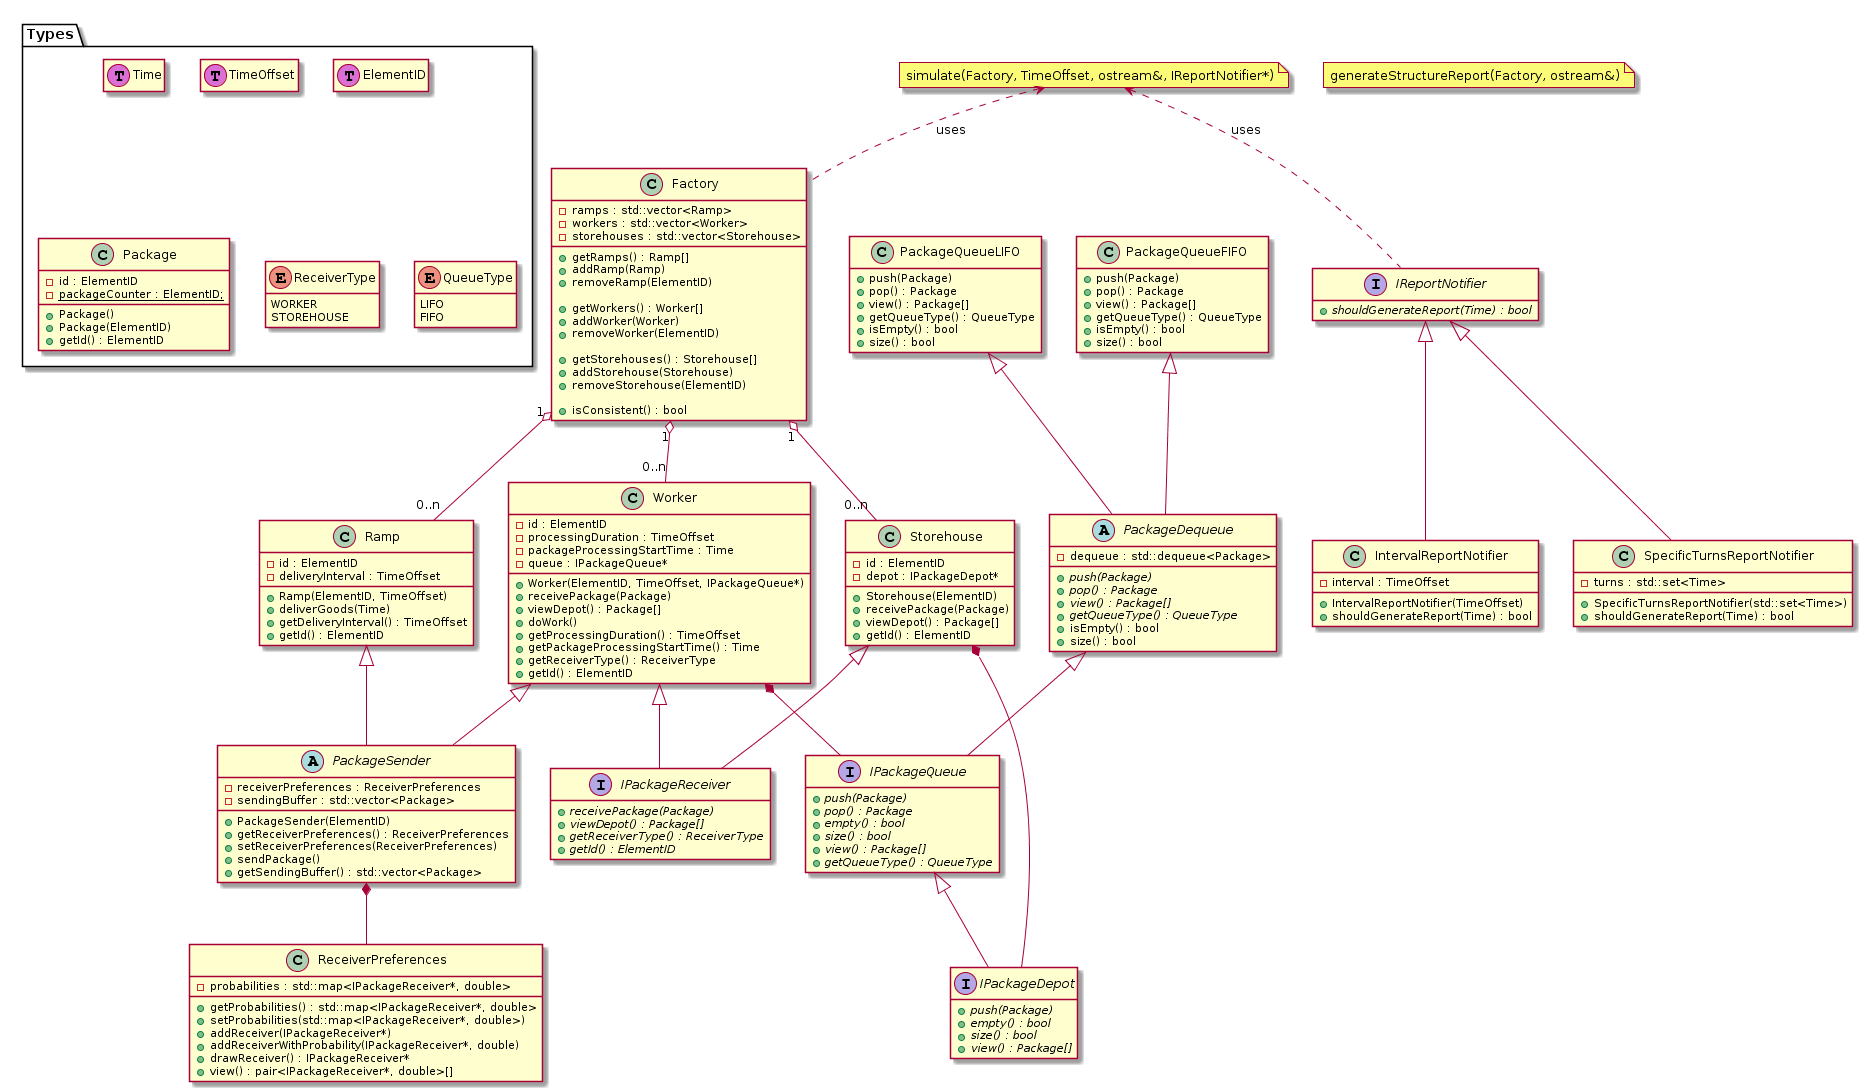

The diagram above was rendered by PlantUML. Its source (embedded in the PNG):
@startuml



hide empty members



interface IPackageReceiver {
	+ {abstract} receivePackage(Package)
	+ {abstract} viewDepot() : Package[]
	+ {abstract} getReceiverType() : ReceiverType
	+ {abstract} getId() : ElementID
}

class ReceiverPreferences {
	- probabilities : std::map<IPackageReceiver*, double>

	+ getProbabilities() : std::map<IPackageReceiver*, double>
	+ setProbabilities(std::map<IPackageReceiver*, double>)
	+ addReceiver(IPackageReceiver*)
	+ addReceiverWithProbability(IPackageReceiver*, double)
	+ drawReceiver() : IPackageReceiver*
	+ view() : pair<IPackageReceiver*, double>[]
}


abstract class PackageSender {
	- receiverPreferences : ReceiverPreferences
	- sendingBuffer : std::vector<Package>

	+ PackageSender(ElementID)
	+ getReceiverPreferences() : ReceiverPreferences
	+ setReceiverPreferences(ReceiverPreferences)
	+ sendPackage()
	+ getSendingBuffer() : std::vector<Package>
}

PackageSender *-- ReceiverPreferences


class Ramp {
	- id : ElementID
	- deliveryInterval : TimeOffset

	+ Ramp(ElementID, TimeOffset)
	+ deliverGoods(Time)
	+ getDeliveryInterval() : TimeOffset
	+ getId() : ElementID

}

Ramp <|-- PackageSender


class Worker {
	- id : ElementID
	- processingDuration : TimeOffset
	- packageProcessingStartTime : Time
	- queue : IPackageQueue*

	+ Worker(ElementID, TimeOffset, IPackageQueue*)
	+ receivePackage(Package)
	+ viewDepot() : Package[]
	+ doWork()
	+ getProcessingDuration() : TimeOffset
	+ getPackageProcessingStartTime() : Time
	+ getReceiverType() : ReceiverType
	+ getId() : ElementID
}

Worker <|-- PackageSender
Worker <|-- IPackageReceiver
Worker *-- IPackageQueue


interface IPackageDepot {
	{abstract} + push(Package)
	{abstract} + empty() : bool
	{abstract} + size() : bool
	{abstract} + view() : Package[]
} 

interface IPackageQueue {
	{abstract} + push(Package)
	{abstract} + pop() : Package
	{abstract} + empty() : bool
	{abstract} + size() : bool
	{abstract} + view() : Package[]
	{abstract} + getQueueType() : QueueType
} 

IPackageQueue <|-- IPackageDepot


class Storehouse {
	- id : ElementID
	- depot : IPackageDepot*

	+ Storehouse(ElementID)
	+ receivePackage(Package)
	+ viewDepot() : Package[]
	+ getId() : ElementID
}

Storehouse <|-- IPackageReceiver
Storehouse *-- IPackageDepot



abstract class PackageDequeue {
	- dequeue : std::dequeue<Package>

	{abstract} + push(Package)
	{abstract} + pop() : Package
	{abstract} + view() : Package[]
	{abstract} + getQueueType() : QueueType
	+ isEmpty() : bool
	+ size() : bool
}
PackageDequeue <|-- IPackageQueue

class PackageQueueFIFO {
	+ push(Package)
	+ pop() : Package
	+ view() : Package[]
	+ getQueueType() : QueueType
	+ isEmpty() : bool
	+ size() : bool
}
PackageQueueFIFO <|-- PackageDequeue

class PackageQueueLIFO {
	+ push(Package)
	+ pop() : Package
	+ view() : Package[]
	+ getQueueType() : QueueType
	+ isEmpty() : bool
	+ size() : bool
}
PackageQueueLIFO <|-- PackageDequeue




class Factory {
	- ramps : std::vector<Ramp>
	- workers : std::vector<Worker>
	- storehouses : std::vector<Storehouse>

	+ getRamps() : Ramp[]
	+ addRamp(Ramp)
	+ removeRamp(ElementID)

	+ getWorkers() : Worker[]
	+ addWorker(Worker)
	+ removeWorker(ElementID)

	+ getStorehouses() : Storehouse[]
	+ addStorehouse(Storehouse)
	+ removeStorehouse(ElementID)

	+ isConsistent() : bool
}

Factory "1" o-- "0..n" Ramp
Factory "1" o-- "0..n" Worker
Factory "1" o-- "0..n" Storehouse


note "generateStructureReport(Factory, ostream&)" as generateStructureReport


note "simulate(Factory, TimeOffset, ostream&, IReportNotifier*)" as simulate
simulate <.. Factory : uses
simulate <.. IReportNotifier : uses


interface IReportNotifier {
	+ {abstract} shouldGenerateReport(Time) : bool
}

class SpecificTurnsReportNotifier {
	- turns : std::set<Time>
	+ SpecificTurnsReportNotifier(std::set<Time>)
	+ shouldGenerateReport(Time) : bool
}
IReportNotifier <|-- SpecificTurnsReportNotifier

class IntervalReportNotifier {
	- interval : TimeOffset
	+ IntervalReportNotifier(TimeOffset)
	+ shouldGenerateReport(Time) : bool
}
IReportNotifier <|-- IntervalReportNotifier

package Types {
	class Time << (T,orchid) >>
	class TimeOffset << (T,orchid) >>
	class ElementID << (T,orchid) >>

	class Package {
		- id : ElementID
		- {static} packageCounter : ElementID;
		+ Package()
		+ Package(ElementID)
		+ getId() : ElementID
	}

	enum ReceiverType {
		WORKER
		STOREHOUSE
	}

	enum QueueType {
		LIFO
		FIFO
	}	
}
@enduml